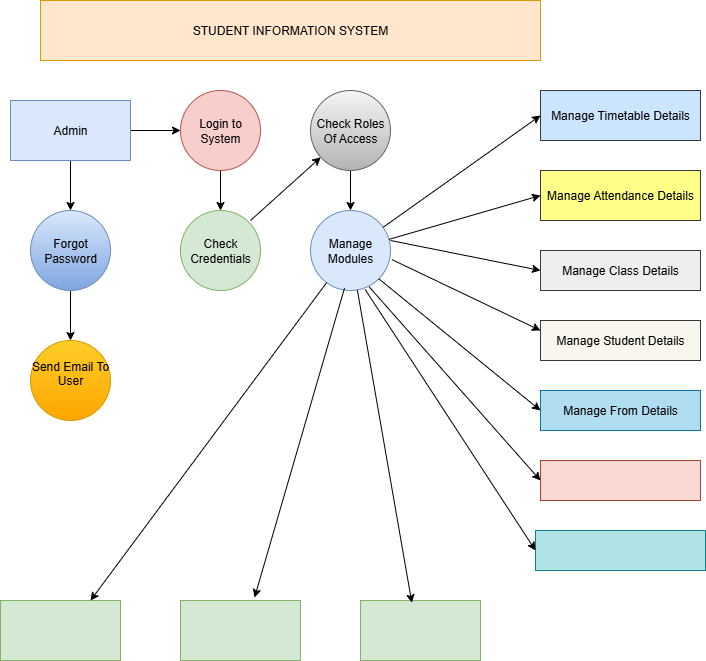

The diagram above was exported from draw.io. Its source (the exported page's mxGraphModel, read from the mxfile embedded in the PNG):
<mxGraphModel dx="862" dy="475" grid="1" gridSize="10" guides="1" tooltips="1" connect="1" arrows="1" fold="1" page="1" pageScale="1" pageWidth="850" pageHeight="1100" math="0" shadow="0">
  <root>
    <mxCell id="0" />
    <mxCell id="1" parent="0" />
    <mxCell id="km1zVuUhSL3FGDlzqEH_-19" value="STUDENT INFORMATION SYSTEM" style="rounded=0;whiteSpace=wrap;html=1;fillColor=#ffe6cc;strokeColor=#d79b00;" vertex="1" parent="1">
      <mxGeometry x="60" y="30" width="500" height="60" as="geometry" />
    </mxCell>
    <mxCell id="km1zVuUhSL3FGDlzqEH_-38" style="edgeStyle=orthogonalEdgeStyle;rounded=0;orthogonalLoop=1;jettySize=auto;html=1;exitX=1;exitY=0.5;exitDx=0;exitDy=0;entryX=0;entryY=0.5;entryDx=0;entryDy=0;" edge="1" parent="1" source="km1zVuUhSL3FGDlzqEH_-20" target="km1zVuUhSL3FGDlzqEH_-21">
      <mxGeometry relative="1" as="geometry" />
    </mxCell>
    <mxCell id="km1zVuUhSL3FGDlzqEH_-39" style="edgeStyle=orthogonalEdgeStyle;rounded=0;orthogonalLoop=1;jettySize=auto;html=1;exitX=0.5;exitY=1;exitDx=0;exitDy=0;entryX=0.5;entryY=0;entryDx=0;entryDy=0;" edge="1" parent="1" source="km1zVuUhSL3FGDlzqEH_-20" target="km1zVuUhSL3FGDlzqEH_-22">
      <mxGeometry relative="1" as="geometry" />
    </mxCell>
    <mxCell id="km1zVuUhSL3FGDlzqEH_-20" value="Admin" style="rounded=0;whiteSpace=wrap;html=1;fillColor=#dae8fc;strokeColor=#6c8ebf;" vertex="1" parent="1">
      <mxGeometry x="30" y="130" width="120" height="60" as="geometry" />
    </mxCell>
    <mxCell id="km1zVuUhSL3FGDlzqEH_-41" style="edgeStyle=orthogonalEdgeStyle;rounded=0;orthogonalLoop=1;jettySize=auto;html=1;exitX=0.5;exitY=1;exitDx=0;exitDy=0;" edge="1" parent="1" source="km1zVuUhSL3FGDlzqEH_-21" target="km1zVuUhSL3FGDlzqEH_-23">
      <mxGeometry relative="1" as="geometry" />
    </mxCell>
    <mxCell id="km1zVuUhSL3FGDlzqEH_-21" value="Login to System" style="ellipse;whiteSpace=wrap;html=1;aspect=fixed;fillColor=#f8cecc;strokeColor=#b85450;" vertex="1" parent="1">
      <mxGeometry x="200" y="120" width="80" height="80" as="geometry" />
    </mxCell>
    <mxCell id="km1zVuUhSL3FGDlzqEH_-40" style="edgeStyle=orthogonalEdgeStyle;rounded=0;orthogonalLoop=1;jettySize=auto;html=1;exitX=0.5;exitY=1;exitDx=0;exitDy=0;entryX=0.5;entryY=0;entryDx=0;entryDy=0;" edge="1" parent="1" source="km1zVuUhSL3FGDlzqEH_-22" target="km1zVuUhSL3FGDlzqEH_-24">
      <mxGeometry relative="1" as="geometry" />
    </mxCell>
    <mxCell id="km1zVuUhSL3FGDlzqEH_-22" value="Forgot Password" style="ellipse;whiteSpace=wrap;html=1;aspect=fixed;fillColor=#dae8fc;gradientColor=#7ea6e0;strokeColor=#6c8ebf;" vertex="1" parent="1">
      <mxGeometry x="50" y="240" width="80" height="80" as="geometry" />
    </mxCell>
    <mxCell id="km1zVuUhSL3FGDlzqEH_-23" value="Check Credentials" style="ellipse;whiteSpace=wrap;html=1;aspect=fixed;fillColor=#d5e8d4;strokeColor=#82b366;" vertex="1" parent="1">
      <mxGeometry x="200" y="240" width="80" height="80" as="geometry" />
    </mxCell>
    <mxCell id="km1zVuUhSL3FGDlzqEH_-24" value="Send Email To User&lt;div&gt;&lt;br&gt;&lt;/div&gt;" style="ellipse;whiteSpace=wrap;html=1;aspect=fixed;fillColor=#ffcd28;gradientColor=#ffa500;strokeColor=#d79b00;" vertex="1" parent="1">
      <mxGeometry x="50" y="370" width="80" height="80" as="geometry" />
    </mxCell>
    <mxCell id="km1zVuUhSL3FGDlzqEH_-25" value="" style="rounded=0;whiteSpace=wrap;html=1;fillColor=#d5e8d4;strokeColor=#82b366;" vertex="1" parent="1">
      <mxGeometry x="20" y="630" width="120" height="60" as="geometry" />
    </mxCell>
    <mxCell id="km1zVuUhSL3FGDlzqEH_-26" value="" style="rounded=0;whiteSpace=wrap;html=1;fillColor=#d5e8d4;strokeColor=#82b366;" vertex="1" parent="1">
      <mxGeometry x="200" y="630" width="120" height="60" as="geometry" />
    </mxCell>
    <mxCell id="km1zVuUhSL3FGDlzqEH_-27" value="" style="rounded=0;whiteSpace=wrap;html=1;fillColor=#d5e8d4;strokeColor=#82b366;" vertex="1" parent="1">
      <mxGeometry x="380" y="630" width="120" height="60" as="geometry" />
    </mxCell>
    <mxCell id="km1zVuUhSL3FGDlzqEH_-44" style="edgeStyle=orthogonalEdgeStyle;rounded=0;orthogonalLoop=1;jettySize=auto;html=1;" edge="1" parent="1" source="km1zVuUhSL3FGDlzqEH_-28" target="km1zVuUhSL3FGDlzqEH_-29">
      <mxGeometry relative="1" as="geometry" />
    </mxCell>
    <mxCell id="km1zVuUhSL3FGDlzqEH_-28" value="Check Roles Of Access" style="ellipse;whiteSpace=wrap;html=1;aspect=fixed;fillColor=#f5f5f5;gradientColor=#b3b3b3;strokeColor=#666666;" vertex="1" parent="1">
      <mxGeometry x="330" y="120" width="80" height="80" as="geometry" />
    </mxCell>
    <mxCell id="km1zVuUhSL3FGDlzqEH_-29" value="Manage Modules" style="ellipse;whiteSpace=wrap;html=1;aspect=fixed;fillColor=#dae8fc;strokeColor=#6c8ebf;" vertex="1" parent="1">
      <mxGeometry x="330" y="240" width="80" height="80" as="geometry" />
    </mxCell>
    <mxCell id="km1zVuUhSL3FGDlzqEH_-30" value="Manage Timetable Details" style="rounded=0;whiteSpace=wrap;html=1;fillColor=#cce5ff;strokeColor=#36393d;" vertex="1" parent="1">
      <mxGeometry x="560" y="120" width="160" height="50" as="geometry" />
    </mxCell>
    <mxCell id="km1zVuUhSL3FGDlzqEH_-31" value="Manage Attendance Details" style="rounded=0;whiteSpace=wrap;html=1;fillColor=#ffff88;strokeColor=#36393d;" vertex="1" parent="1">
      <mxGeometry x="560" y="200" width="160" height="50" as="geometry" />
    </mxCell>
    <mxCell id="km1zVuUhSL3FGDlzqEH_-32" value="Manage Class Details" style="rounded=0;whiteSpace=wrap;html=1;fillColor=#eeeeee;strokeColor=#36393d;" vertex="1" parent="1">
      <mxGeometry x="560" y="280" width="160" height="40" as="geometry" />
    </mxCell>
    <mxCell id="km1zVuUhSL3FGDlzqEH_-33" value="Manage Student Details" style="rounded=0;whiteSpace=wrap;html=1;fillColor=#f9f7ed;strokeColor=#36393d;" vertex="1" parent="1">
      <mxGeometry x="560" y="350" width="160" height="40" as="geometry" />
    </mxCell>
    <mxCell id="km1zVuUhSL3FGDlzqEH_-34" value="Manage From Details" style="rounded=0;whiteSpace=wrap;html=1;fillColor=#b1ddf0;strokeColor=#10739e;" vertex="1" parent="1">
      <mxGeometry x="560" y="420" width="160" height="40" as="geometry" />
    </mxCell>
    <mxCell id="km1zVuUhSL3FGDlzqEH_-35" value="" style="rounded=0;whiteSpace=wrap;html=1;fillColor=#fad9d5;strokeColor=#ae4132;" vertex="1" parent="1">
      <mxGeometry x="560" y="490" width="160" height="40" as="geometry" />
    </mxCell>
    <mxCell id="km1zVuUhSL3FGDlzqEH_-36" value="" style="rounded=0;whiteSpace=wrap;html=1;fillColor=#b0e3e6;strokeColor=#0e8088;" vertex="1" parent="1">
      <mxGeometry x="555" y="560" width="170" height="40" as="geometry" />
    </mxCell>
    <mxCell id="km1zVuUhSL3FGDlzqEH_-43" value="" style="endArrow=classic;html=1;rounded=0;" edge="1" parent="1" target="km1zVuUhSL3FGDlzqEH_-28">
      <mxGeometry width="50" height="50" relative="1" as="geometry">
        <mxPoint x="270" y="250" as="sourcePoint" />
        <mxPoint x="320" y="200" as="targetPoint" />
      </mxGeometry>
    </mxCell>
    <mxCell id="km1zVuUhSL3FGDlzqEH_-45" value="" style="endArrow=classic;html=1;rounded=0;entryX=0;entryY=0.5;entryDx=0;entryDy=0;" edge="1" parent="1" source="km1zVuUhSL3FGDlzqEH_-29" target="km1zVuUhSL3FGDlzqEH_-30">
      <mxGeometry width="50" height="50" relative="1" as="geometry">
        <mxPoint x="410" y="260" as="sourcePoint" />
        <mxPoint x="450" y="210" as="targetPoint" />
      </mxGeometry>
    </mxCell>
    <mxCell id="km1zVuUhSL3FGDlzqEH_-52" value="" style="endArrow=classic;html=1;rounded=0;entryX=0;entryY=0.5;entryDx=0;entryDy=0;" edge="1" parent="1" source="km1zVuUhSL3FGDlzqEH_-29" target="km1zVuUhSL3FGDlzqEH_-31">
      <mxGeometry width="50" height="50" relative="1" as="geometry">
        <mxPoint x="410" y="280" as="sourcePoint" />
        <mxPoint x="460" y="230" as="targetPoint" />
      </mxGeometry>
    </mxCell>
    <mxCell id="km1zVuUhSL3FGDlzqEH_-53" value="" style="endArrow=classic;html=1;rounded=0;entryX=0;entryY=0.5;entryDx=0;entryDy=0;" edge="1" parent="1" target="km1zVuUhSL3FGDlzqEH_-32">
      <mxGeometry width="50" height="50" relative="1" as="geometry">
        <mxPoint x="410" y="270" as="sourcePoint" />
        <mxPoint x="460" y="220" as="targetPoint" />
      </mxGeometry>
    </mxCell>
    <mxCell id="km1zVuUhSL3FGDlzqEH_-54" value="" style="endArrow=classic;html=1;rounded=0;exitX=1.017;exitY=0.613;exitDx=0;exitDy=0;exitPerimeter=0;entryX=0;entryY=0.25;entryDx=0;entryDy=0;" edge="1" parent="1" source="km1zVuUhSL3FGDlzqEH_-29" target="km1zVuUhSL3FGDlzqEH_-33">
      <mxGeometry width="50" height="50" relative="1" as="geometry">
        <mxPoint x="410" y="340" as="sourcePoint" />
        <mxPoint x="460" y="290" as="targetPoint" />
      </mxGeometry>
    </mxCell>
    <mxCell id="km1zVuUhSL3FGDlzqEH_-55" value="" style="endArrow=classic;html=1;rounded=0;exitX=1;exitY=1;exitDx=0;exitDy=0;entryX=0;entryY=0.5;entryDx=0;entryDy=0;" edge="1" parent="1" source="km1zVuUhSL3FGDlzqEH_-29" target="km1zVuUhSL3FGDlzqEH_-34">
      <mxGeometry width="50" height="50" relative="1" as="geometry">
        <mxPoint x="400" y="300" as="sourcePoint" />
        <mxPoint x="380" y="200" as="targetPoint" />
      </mxGeometry>
    </mxCell>
    <mxCell id="km1zVuUhSL3FGDlzqEH_-56" value="" style="endArrow=classic;html=1;rounded=0;exitX=0.733;exitY=0.954;exitDx=0;exitDy=0;exitPerimeter=0;entryX=0;entryY=0.5;entryDx=0;entryDy=0;" edge="1" parent="1" source="km1zVuUhSL3FGDlzqEH_-29" target="km1zVuUhSL3FGDlzqEH_-35">
      <mxGeometry width="50" height="50" relative="1" as="geometry">
        <mxPoint x="330" y="460" as="sourcePoint" />
        <mxPoint x="380" y="410" as="targetPoint" />
      </mxGeometry>
    </mxCell>
    <mxCell id="km1zVuUhSL3FGDlzqEH_-57" value="" style="endArrow=classic;html=1;rounded=0;exitX=0.683;exitY=0.987;exitDx=0;exitDy=0;entryX=0;entryY=0.5;entryDx=0;entryDy=0;exitPerimeter=0;" edge="1" parent="1" source="km1zVuUhSL3FGDlzqEH_-29" target="km1zVuUhSL3FGDlzqEH_-36">
      <mxGeometry width="50" height="50" relative="1" as="geometry">
        <mxPoint x="330" y="460" as="sourcePoint" />
        <mxPoint x="380" y="410" as="targetPoint" />
      </mxGeometry>
    </mxCell>
    <mxCell id="km1zVuUhSL3FGDlzqEH_-58" value="" style="endArrow=classic;html=1;rounded=0;entryX=0.428;entryY=0.039;entryDx=0;entryDy=0;entryPerimeter=0;" edge="1" parent="1" source="km1zVuUhSL3FGDlzqEH_-29" target="km1zVuUhSL3FGDlzqEH_-27">
      <mxGeometry width="50" height="50" relative="1" as="geometry">
        <mxPoint x="330" y="460" as="sourcePoint" />
        <mxPoint x="380" y="410" as="targetPoint" />
      </mxGeometry>
    </mxCell>
    <mxCell id="km1zVuUhSL3FGDlzqEH_-59" value="" style="endArrow=classic;html=1;rounded=0;exitX=0.425;exitY=0.971;exitDx=0;exitDy=0;exitPerimeter=0;entryX=0.617;entryY=-0.05;entryDx=0;entryDy=0;entryPerimeter=0;" edge="1" parent="1" source="km1zVuUhSL3FGDlzqEH_-29" target="km1zVuUhSL3FGDlzqEH_-26">
      <mxGeometry width="50" height="50" relative="1" as="geometry">
        <mxPoint x="360" y="440" as="sourcePoint" />
        <mxPoint x="380" y="420" as="targetPoint" />
      </mxGeometry>
    </mxCell>
    <mxCell id="km1zVuUhSL3FGDlzqEH_-60" value="" style="endArrow=classic;html=1;rounded=0;entryX=0.75;entryY=0;entryDx=0;entryDy=0;" edge="1" parent="1" source="km1zVuUhSL3FGDlzqEH_-29" target="km1zVuUhSL3FGDlzqEH_-25">
      <mxGeometry width="50" height="50" relative="1" as="geometry">
        <mxPoint x="120" y="520" as="sourcePoint" />
        <mxPoint x="170" y="470" as="targetPoint" />
      </mxGeometry>
    </mxCell>
  </root>
</mxGraphModel>